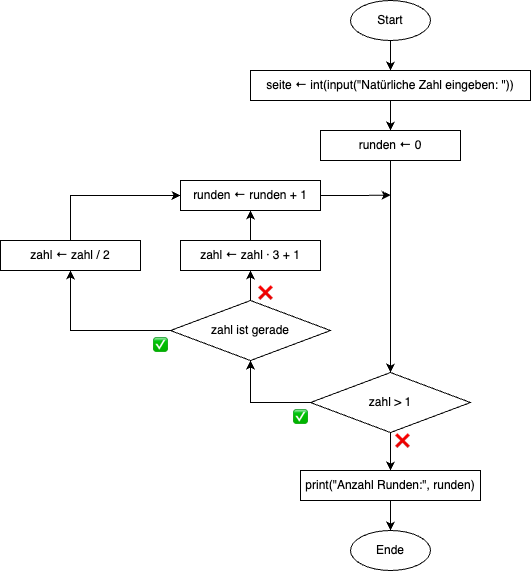

The diagram above was exported from draw.io. Its source (the exported page's mxGraphModel, read from the mxfile embedded in the PNG):
<mxGraphModel dx="485" dy="306" grid="1" gridSize="10" guides="1" tooltips="1" connect="1" arrows="1" fold="1" page="1" pageScale="1" pageWidth="827" pageHeight="1169" math="0" shadow="0">
  <root>
    <mxCell id="0" />
    <mxCell id="1" parent="0" />
    <mxCell id="0PlB3zbr5TJ0uCk6zRgV-2" style="edgeStyle=orthogonalEdgeStyle;rounded=0;orthogonalLoop=1;jettySize=auto;html=1;exitX=0;exitY=0.5;exitDx=0;exitDy=0;entryX=0.5;entryY=1;entryDx=0;entryDy=0;" parent="1" source="0PlB3zbr5TJ0uCk6zRgV-3" target="0PlB3zbr5TJ0uCk6zRgV-7" edge="1">
      <mxGeometry relative="1" as="geometry">
        <mxPoint x="220" y="440.03" as="targetPoint" />
      </mxGeometry>
    </mxCell>
    <mxCell id="5oFXutUi4jIfXCLaNE7k-15" style="edgeStyle=orthogonalEdgeStyle;rounded=0;orthogonalLoop=1;jettySize=auto;html=1;exitX=0.5;exitY=0;exitDx=0;exitDy=0;entryX=0.5;entryY=1;entryDx=0;entryDy=0;" edge="1" parent="1" source="0PlB3zbr5TJ0uCk6zRgV-3" target="5oFXutUi4jIfXCLaNE7k-14">
      <mxGeometry relative="1" as="geometry" />
    </mxCell>
    <mxCell id="0PlB3zbr5TJ0uCk6zRgV-3" value="zahl ist gerade" style="rhombus;whiteSpace=wrap;html=1;" parent="1" vertex="1">
      <mxGeometry x="260" y="500.03" width="160" height="60" as="geometry" />
    </mxCell>
    <mxCell id="5oFXutUi4jIfXCLaNE7k-19" style="edgeStyle=orthogonalEdgeStyle;rounded=0;orthogonalLoop=1;jettySize=auto;html=1;exitX=0.5;exitY=0;exitDx=0;exitDy=0;entryX=0;entryY=0.5;entryDx=0;entryDy=0;" edge="1" parent="1" source="0PlB3zbr5TJ0uCk6zRgV-7" target="5oFXutUi4jIfXCLaNE7k-16">
      <mxGeometry relative="1" as="geometry" />
    </mxCell>
    <mxCell id="0PlB3zbr5TJ0uCk6zRgV-7" value="zahl ← zahl / 2" style="rounded=0;whiteSpace=wrap;html=1;" parent="1" vertex="1">
      <mxGeometry x="90" y="440" width="140" height="30" as="geometry" />
    </mxCell>
    <mxCell id="0PlB3zbr5TJ0uCk6zRgV-11" value="✅" style="text;html=1;strokeColor=none;fillColor=none;align=center;verticalAlign=middle;whiteSpace=wrap;rounded=0;" parent="1" vertex="1">
      <mxGeometry x="220" y="530.03" width="60" height="30" as="geometry" />
    </mxCell>
    <mxCell id="5oFXutUi4jIfXCLaNE7k-5" style="edgeStyle=orthogonalEdgeStyle;rounded=0;orthogonalLoop=1;jettySize=auto;html=1;exitX=0.5;exitY=1;exitDx=0;exitDy=0;entryX=0.5;entryY=0;entryDx=0;entryDy=0;" edge="1" parent="1" source="0PlB3zbr5TJ0uCk6zRgV-34" target="0PlB3zbr5TJ0uCk6zRgV-37">
      <mxGeometry relative="1" as="geometry" />
    </mxCell>
    <mxCell id="0PlB3zbr5TJ0uCk6zRgV-34" value="Start" style="ellipse;whiteSpace=wrap;html=1;" parent="1" vertex="1">
      <mxGeometry x="440" y="200" width="80" height="40" as="geometry" />
    </mxCell>
    <mxCell id="5oFXutUi4jIfXCLaNE7k-3" style="edgeStyle=orthogonalEdgeStyle;rounded=0;orthogonalLoop=1;jettySize=auto;html=1;exitX=0.5;exitY=1;exitDx=0;exitDy=0;" edge="1" parent="1" source="0PlB3zbr5TJ0uCk6zRgV-37" target="5oFXutUi4jIfXCLaNE7k-1">
      <mxGeometry relative="1" as="geometry" />
    </mxCell>
    <mxCell id="0PlB3zbr5TJ0uCk6zRgV-37" value="&lt;meta charset=&quot;utf-8&quot;&gt;&lt;span style=&quot;color: rgb(0, 0, 0); font-family: Helvetica; font-size: 12px; font-style: normal; font-variant-ligatures: normal; font-variant-caps: normal; font-weight: 400; letter-spacing: normal; orphans: 2; text-align: center; text-indent: 0px; text-transform: none; widows: 2; word-spacing: 0px; -webkit-text-stroke-width: 0px; white-space: normal; text-decoration-thickness: initial; text-decoration-style: initial; text-decoration-color: initial; display: inline !important; float: none;&quot;&gt;seite ← int(input(&quot;Natürliche Zahl eingeben: &quot;))&lt;/span&gt;" style="rounded=0;whiteSpace=wrap;html=1;" parent="1" vertex="1">
      <mxGeometry x="340" y="270" width="280" height="30" as="geometry" />
    </mxCell>
    <mxCell id="0PlB3zbr5TJ0uCk6zRgV-49" value="❌" style="text;html=1;strokeColor=none;fillColor=none;align=center;verticalAlign=middle;whiteSpace=wrap;rounded=0;" parent="1" vertex="1">
      <mxGeometry x="325" y="478" width="60" height="30" as="geometry" />
    </mxCell>
    <mxCell id="5oFXutUi4jIfXCLaNE7k-28" style="edgeStyle=orthogonalEdgeStyle;rounded=0;orthogonalLoop=1;jettySize=auto;html=1;exitX=0.5;exitY=1;exitDx=0;exitDy=0;entryX=0.5;entryY=0;entryDx=0;entryDy=0;" edge="1" parent="1" source="5oFXutUi4jIfXCLaNE7k-1" target="5oFXutUi4jIfXCLaNE7k-20">
      <mxGeometry relative="1" as="geometry" />
    </mxCell>
    <mxCell id="5oFXutUi4jIfXCLaNE7k-1" value="&lt;span style=&quot;color: rgb(0, 0, 0); font-family: Helvetica; font-size: 12px; font-style: normal; font-variant-ligatures: normal; font-variant-caps: normal; font-weight: 400; letter-spacing: normal; orphans: 2; text-align: center; text-indent: 0px; text-transform: none; widows: 2; word-spacing: 0px; -webkit-text-stroke-width: 0px; white-space: normal; text-decoration-thickness: initial; text-decoration-style: initial; text-decoration-color: initial; display: inline !important; float: none;&quot;&gt;runden ← 0&lt;/span&gt;" style="rounded=0;whiteSpace=wrap;html=1;" vertex="1" parent="1">
      <mxGeometry x="410" y="330" width="140" height="30" as="geometry" />
    </mxCell>
    <mxCell id="5oFXutUi4jIfXCLaNE7k-18" style="edgeStyle=orthogonalEdgeStyle;rounded=0;orthogonalLoop=1;jettySize=auto;html=1;exitX=0.5;exitY=0;exitDx=0;exitDy=0;entryX=0.5;entryY=1;entryDx=0;entryDy=0;" edge="1" parent="1" source="5oFXutUi4jIfXCLaNE7k-14" target="5oFXutUi4jIfXCLaNE7k-16">
      <mxGeometry relative="1" as="geometry" />
    </mxCell>
    <mxCell id="5oFXutUi4jIfXCLaNE7k-14" value="zahl ← zahl · 3 + 1" style="rounded=0;whiteSpace=wrap;html=1;" vertex="1" parent="1">
      <mxGeometry x="270" y="440" width="140" height="30" as="geometry" />
    </mxCell>
    <mxCell id="5oFXutUi4jIfXCLaNE7k-29" style="edgeStyle=orthogonalEdgeStyle;rounded=0;orthogonalLoop=1;jettySize=auto;html=1;exitX=1;exitY=0.5;exitDx=0;exitDy=0;" edge="1" parent="1" source="5oFXutUi4jIfXCLaNE7k-16">
      <mxGeometry relative="1" as="geometry">
        <mxPoint x="480" y="394.63157894736855" as="targetPoint" />
      </mxGeometry>
    </mxCell>
    <mxCell id="5oFXutUi4jIfXCLaNE7k-16" value="runden ← runden + 1" style="rounded=0;whiteSpace=wrap;html=1;" vertex="1" parent="1">
      <mxGeometry x="270" y="380" width="140" height="30" as="geometry" />
    </mxCell>
    <mxCell id="5oFXutUi4jIfXCLaNE7k-26" style="edgeStyle=orthogonalEdgeStyle;rounded=0;orthogonalLoop=1;jettySize=auto;html=1;exitX=0.5;exitY=1;exitDx=0;exitDy=0;" edge="1" parent="1" source="5oFXutUi4jIfXCLaNE7k-20">
      <mxGeometry relative="1" as="geometry">
        <mxPoint x="480" y="670" as="targetPoint" />
      </mxGeometry>
    </mxCell>
    <mxCell id="5oFXutUi4jIfXCLaNE7k-20" value="zahl &amp;gt; 1" style="rhombus;whiteSpace=wrap;html=1;" vertex="1" parent="1">
      <mxGeometry x="400" y="572.03" width="160" height="60" as="geometry" />
    </mxCell>
    <mxCell id="5oFXutUi4jIfXCLaNE7k-25" style="edgeStyle=orthogonalEdgeStyle;rounded=0;orthogonalLoop=1;jettySize=auto;html=1;exitX=0;exitY=0.5;exitDx=0;exitDy=0;entryX=0.5;entryY=1;entryDx=0;entryDy=0;" edge="1" parent="1" source="5oFXutUi4jIfXCLaNE7k-20" target="0PlB3zbr5TJ0uCk6zRgV-3">
      <mxGeometry relative="1" as="geometry">
        <Array as="points">
          <mxPoint x="340" y="602" />
        </Array>
      </mxGeometry>
    </mxCell>
    <mxCell id="5oFXutUi4jIfXCLaNE7k-21" value="✅" style="text;html=1;strokeColor=none;fillColor=none;align=center;verticalAlign=middle;whiteSpace=wrap;rounded=0;" vertex="1" parent="1">
      <mxGeometry x="360" y="602.03" width="60" height="30" as="geometry" />
    </mxCell>
    <mxCell id="5oFXutUi4jIfXCLaNE7k-23" value="Ende" style="ellipse;whiteSpace=wrap;html=1;" vertex="1" parent="1">
      <mxGeometry x="440" y="730" width="80" height="40" as="geometry" />
    </mxCell>
    <mxCell id="5oFXutUi4jIfXCLaNE7k-27" value="❌" style="text;html=1;strokeColor=none;fillColor=none;align=center;verticalAlign=middle;whiteSpace=wrap;rounded=0;" vertex="1" parent="1">
      <mxGeometry x="462" y="626" width="60" height="30" as="geometry" />
    </mxCell>
    <mxCell id="5oFXutUi4jIfXCLaNE7k-31" style="edgeStyle=orthogonalEdgeStyle;rounded=0;orthogonalLoop=1;jettySize=auto;html=1;exitX=0.5;exitY=1;exitDx=0;exitDy=0;entryX=0.5;entryY=0;entryDx=0;entryDy=0;" edge="1" parent="1" source="5oFXutUi4jIfXCLaNE7k-30" target="5oFXutUi4jIfXCLaNE7k-23">
      <mxGeometry relative="1" as="geometry" />
    </mxCell>
    <mxCell id="5oFXutUi4jIfXCLaNE7k-30" value="&lt;span style=&quot;color: rgb(0, 0, 0); font-family: Helvetica; font-size: 12px; font-style: normal; font-variant-ligatures: normal; font-variant-caps: normal; font-weight: 400; letter-spacing: normal; orphans: 2; text-align: center; text-indent: 0px; text-transform: none; widows: 2; word-spacing: 0px; -webkit-text-stroke-width: 0px; white-space: normal; text-decoration-thickness: initial; text-decoration-style: initial; text-decoration-color: initial; display: inline !important; float: none;&quot;&gt;print(&quot;Anzahl Runden:&quot;, runden)&lt;/span&gt;" style="rounded=0;whiteSpace=wrap;html=1;" vertex="1" parent="1">
      <mxGeometry x="390" y="670" width="180" height="30" as="geometry" />
    </mxCell>
  </root>
</mxGraphModel>